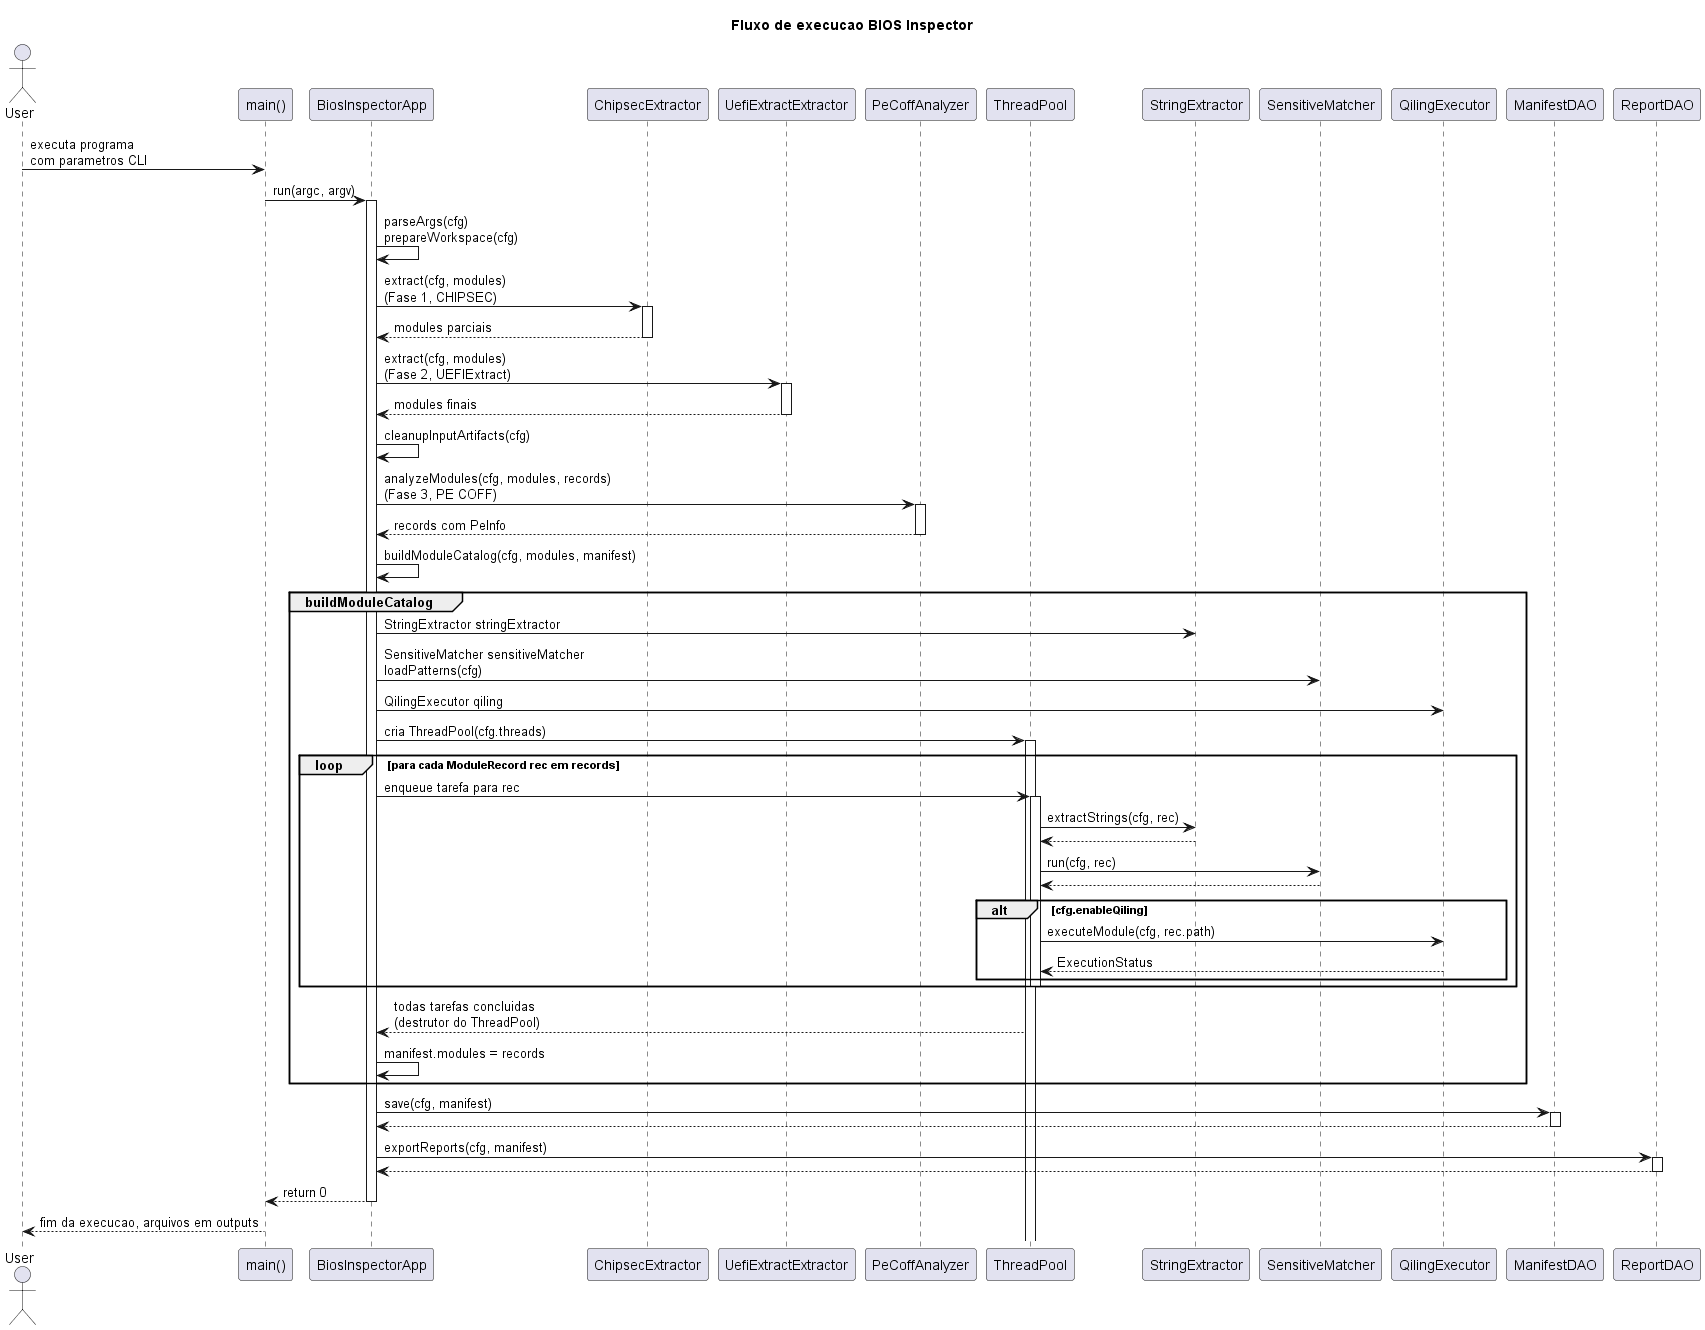

The diagram above was rendered by PlantUML. Its source (embedded in the PNG):
@startuml BiosInspector_flow
title Fluxo de execucao BIOS Inspector

actor User as U
participant "main()" as M
participant "BiosInspectorApp" as App
participant "ChipsecExtractor" as Chip
participant "UefiExtractExtractor" as Ux
participant "PeCoffAnalyzer" as Pe
participant "ThreadPool" as TP
participant "StringExtractor" as SE
participant "SensitiveMatcher" as SM
participant "QilingExecutor" as QE
participant "ManifestDAO" as MDAO
participant "ReportDAO" as RDAO

U -> M : executa programa\ncom parametros CLI
M -> App : run(argc, argv)

activate App
App -> App : parseArgs(cfg)\nprepareWorkspace(cfg)

App -> Chip : extract(cfg, modules)\n(Fase 1, CHIPSEC)
activate Chip
Chip --> App : modules parciais
deactivate Chip

App -> Ux : extract(cfg, modules)\n(Fase 2, UEFIExtract)
activate Ux
Ux --> App : modules finais
deactivate Ux

App -> App : cleanupInputArtifacts(cfg)

App -> Pe : analyzeModules(cfg, modules, records)\n(Fase 3, PE COFF)
activate Pe
Pe --> App : records com PeInfo
deactivate Pe

App -> App : buildModuleCatalog(cfg, modules, manifest)

group buildModuleCatalog
    App -> SE : StringExtractor stringExtractor
    App -> SM : SensitiveMatcher sensitiveMatcher\nloadPatterns(cfg)
    App -> QE : QilingExecutor qiling

    App -> TP : cria ThreadPool(cfg.threads)
    activate TP

    loop para cada ModuleRecord rec em records
        App -> TP : enqueue tarefa para rec
        activate TP
        TP -> SE : extractStrings(cfg, rec)
        SE --> TP

        TP -> SM : run(cfg, rec)
        SM --> TP

        alt cfg.enableQiling
            TP -> QE : executeModule(cfg, rec.path)
            QE --> TP : ExecutionStatus
        end
        deactivate TP
    end

    TP --> App : todas tarefas concluidas\n(destrutor do ThreadPool)
    App -> App : manifest.modules = records
end

App -> MDAO : save(cfg, manifest)
activate MDAO
MDAO --> App
deactivate MDAO

App -> RDAO : exportReports(cfg, manifest)
activate RDAO
RDAO --> App
deactivate RDAO

App --> M : return 0
deactivate App

M --> U : fim da execucao, arquivos em outputs

@enduml